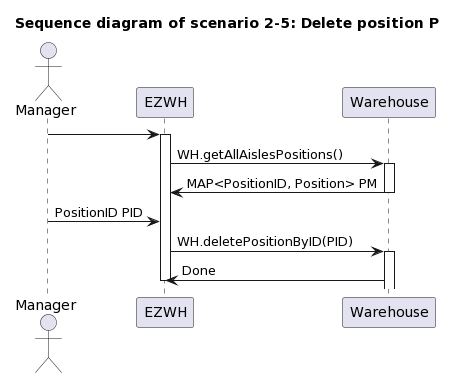

The diagram above was rendered by PlantUML. Its source (embedded in the PNG):
@startuml
title " Sequence diagram of scenario 2-5: Delete position P"


actor Manager


Manager -> EZWH
activate EZWH
EZWH -> Warehouse : WH.getAllAislesPositions()
activate Warehouse
EZWH <- Warehouse : MAP<PositionID, Position> PM
deactivate Warehouse
Manager -> EZWH : PositionID PID
EZWH -> Warehouse : WH.deletePositionByID(PID)
activate Warehouse
EZWH <- Warehouse : Done
deactivate EZWH
@enduml